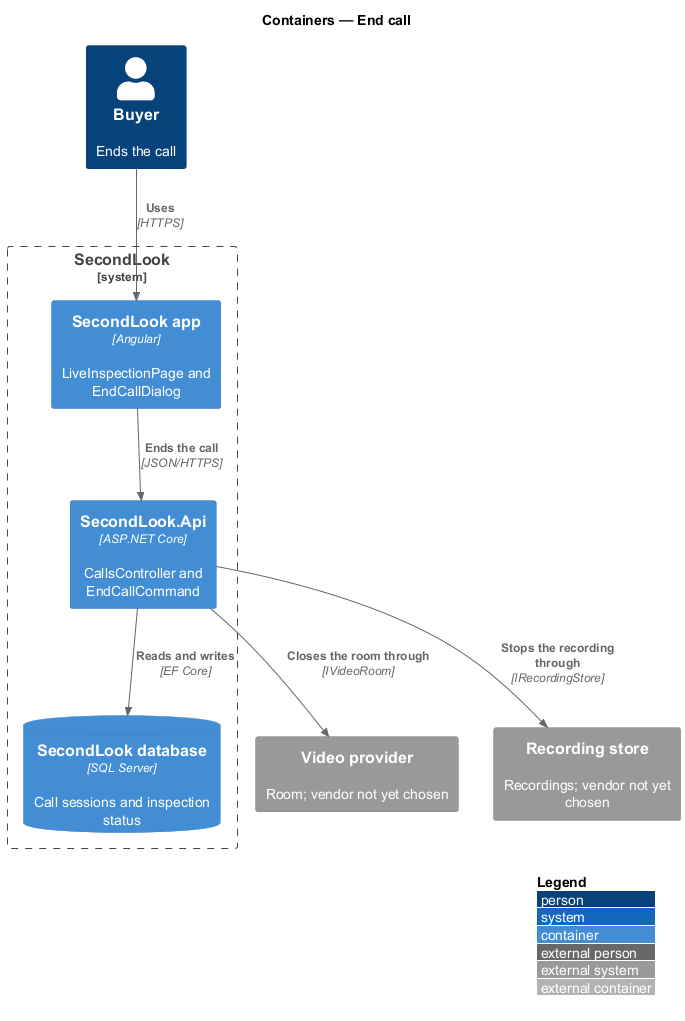

The diagram above was rendered by PlantUML. Its source (embedded in the PNG):
@startuml
!include <C4/C4_Container>
LAYOUT_WITH_LEGEND()
title Containers — End call

Person(buyer, "Buyer", "Ends the call")
System_Boundary(sl, "SecondLook") {
  Container(spa, "SecondLook app", "Angular", "LiveInspectionPage and EndCallDialog")
  Container(api, "SecondLook.Api", "ASP.NET Core", "CallsController and EndCallCommand")
  ContainerDb(db, "SecondLook database", "SQL Server", "Call sessions and inspection status")
}
System_Ext(video, "Video provider", "Room; vendor not yet chosen")
System_Ext(rec, "Recording store", "Recordings; vendor not yet chosen")
Rel(buyer, spa, "Uses", "HTTPS")
Rel(spa, api, "Ends the call", "JSON/HTTPS")
Rel(api, db, "Reads and writes", "EF Core")
Rel(api, video, "Closes the room through", "IVideoRoom")
Rel(api, rec, "Stops the recording through", "IRecordingStore")
@enduml